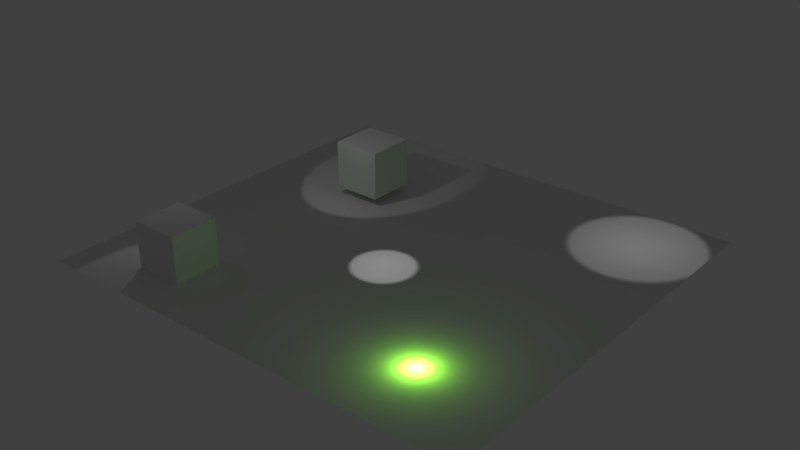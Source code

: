 # Source: animation_various_lights.blend  (saved by Blender 2.81.16; exported with 4.5.12 LTS)
import bpy
from mathutils import Matrix  # noqa: F401  (used for matrix-valued properties, if any)

bpy.ops.wm.read_factory_settings(use_empty=True)
scene = bpy.context.scene
scene.name = 'Scene'

# ---- collections
col_collection_1 = bpy.data.collections.new('Collection 1'); scene.collection.children.link(col_collection_1)

# ---- world
world_world = bpy.data.worlds.new('World'); scene.world = world_world
world_world.color = (0.05088, 0.05088, 0.05088)
world_world.use_sun_shadow = False
world_world.sun_shadow_jitter_overblur = 0.0
world_world.cycles.sampling_method = 'MANUAL'

# ---- lights
light_spot_003 = bpy.data.lights.new('Spot.003', 'SPOT')
light_spot_003.transmission_factor = 0.0
light_spot_003.use_custom_distance = True
light_spot_003.cutoff_distance = 10.0
light_spot_003.energy = 100.0
light_spot_003.shadow_buffer_clip_start = 0.5
light_spot_003.shadow_soft_size = 0.1
light_spot_003.shadow_maximum_resolution = 0.006
light_spot_003.use_absolute_resolution = True
light_spot_002 = bpy.data.lights.new('Spot.002', 'SPOT')
light_spot_002.transmission_factor = 0.0
light_spot_002.energy = 100.0
light_spot_002.shadow_buffer_clip_start = 0.5
light_spot_002.shadow_soft_size = 0.1
light_spot_002.shadow_maximum_resolution = 0.006
light_spot_002.use_absolute_resolution = True
light_spot_001 = bpy.data.lights.new('Spot.001', 'SPOT')
light_spot_001.transmission_factor = 0.0
light_spot_001.energy = 100.0
light_spot_001.shadow_buffer_clip_start = 0.5
light_spot_001.shadow_soft_size = 0.1
light_spot_001.shadow_maximum_resolution = 0.006
light_spot_001.use_absolute_resolution = True
light_spot = bpy.data.lights.new('Spot', 'SPOT')
light_spot.transmission_factor = 0.0
light_spot.energy = 100.0
light_spot.shadow_buffer_clip_start = 0.5
light_spot.shadow_soft_size = 0.1
light_spot.shadow_maximum_resolution = 0.006
light_spot.use_absolute_resolution = True
light_spot.spot_size = 1.222
light_lamp = bpy.data.lights.new('Lamp', 'POINT')
light_lamp.color = (0.3161, 1.0, 0.06024)
light_lamp.transmission_factor = 0.0
light_lamp.cutoff_distance = 30.0
light_lamp.energy = 100.0
light_lamp.shadow_buffer_clip_start = 1.001
light_lamp.shadow_soft_size = 0.1
light_lamp.shadow_maximum_resolution = 0.006
light_lamp.use_absolute_resolution = True

# ---- meshes
me_cube_001 = bpy.data.meshes.new('Cube.001')
me_cube_001.from_pydata([(-1.0, -1.0, -1.0), (-1.0, -1.0, 1.0), (-1.0, 1.0, -1.0), (-1.0, 1.0, 1.0), (1.0, -1.0, -1.0), (1.0, -1.0, 1.0), (1.0, 1.0, -1.0), (1.0, 1.0, 1.0)], [], [(0, 1, 3, 2), (2, 3, 7, 6), (6, 7, 5, 4), (4, 5, 1, 0), (2, 6, 4, 0), (7, 3, 1, 5)])
me_cube_001.use_remesh_preserve_volume = False
me_cube_001.use_remesh_preserve_attributes = False
me_cube_001.use_mirror_vertex_groups = False
me_cube_001.update()
me_cube = bpy.data.meshes.new('Cube')
me_cube.from_pydata([(-1.0, -1.0, -1.0), (-1.0, -1.0, 1.0), (-1.0, 1.0, -1.0), (-1.0, 1.0, 1.0), (1.0, -1.0, -1.0), (1.0, -1.0, 1.0), (1.0, 1.0, -1.0), (1.0, 1.0, 1.0)], [], [(0, 1, 3, 2), (2, 3, 7, 6), (6, 7, 5, 4), (4, 5, 1, 0), (2, 6, 4, 0), (7, 3, 1, 5)])
me_cube.use_remesh_preserve_volume = False
me_cube.use_remesh_preserve_attributes = False
me_cube.use_mirror_vertex_groups = False
me_cube.update()
me_plane = bpy.data.meshes.new('Plane')
me_plane.from_pydata([(-1.0, -1.0, 0.0), (1.0, -1.0, 0.0), (-1.0, 1.0, 0.0), (1.0, 1.0, 0.0)], [], [(0, 1, 3, 2)])
me_plane.use_remesh_preserve_volume = False
me_plane.use_remesh_preserve_attributes = False
me_plane.use_mirror_vertex_groups = False
me_plane.update()

# ---- objects
ob_spotdistancechange = bpy.data.objects.new('SpotDistanceChange', light_spot_003)
ob_spottransformchange = bpy.data.objects.new('SpotTransformChange', light_spot_002)
ob_cube_001 = bpy.data.objects.new('Cube.001', me_cube_001)
ob_shadowcolorchange = bpy.data.objects.new('ShadowColorChange', light_spot_001)
ob_cube = bpy.data.objects.new('Cube', me_cube)
ob_spotrangechange = bpy.data.objects.new('SpotRangeChange', light_spot)
ob_lightcolorchange = bpy.data.objects.new('LightColorChange', light_lamp)
ob_plane = bpy.data.objects.new('Plane', me_plane)

# ---- transforms, parenting, visibility, modifiers, constraints
ob_spotdistancechange.location = (0.2238, -1.214, 3.027)
ob_spotdistancechange.lineart.crease_threshold = 0.0
ob_spottransformchange.location = (-9.396, -1.686, 3.147)
ob_spottransformchange.rotation_euler = (-1.084, 0.8148, 0.9304)
ob_spottransformchange.lineart.crease_threshold = 0.0
ob_cube_001.location = (-5.528, -5.936, 0.7808)
ob_cube_001.lineart.crease_threshold = 0.0
ob_shadowcolorchange.location = (-4.641, -1.298, 6.12)
ob_shadowcolorchange.rotation_euler = (0.6596, -0.1795, 0.2263)
ob_shadowcolorchange.lineart.crease_threshold = 0.0
ob_cube.location = (-4.221, 3.3, 1.216)
ob_cube.lineart.crease_threshold = 0.0
ob_spotrangechange.location = (6.641, 6.036, 3.842)
ob_spotrangechange.lineart.crease_threshold = 0.0
ob_lightcolorchange.location = (5.252, -5.493, 0.2151)
ob_lightcolorchange.rotation_euler = (0.6503, 0.05522, 1.866)
ob_lightcolorchange.lock_rotations_4d = False
ob_lightcolorchange.empty_display_type = 'ARROWS'
ob_lightcolorchange.color = (0.0, 0.0, 0.0, 0.0)
ob_lightcolorchange.lineart.crease_threshold = 0.0
ob_plane.location = (-0.05112, 0.05083, -0.1148)
ob_plane.scale = (9.209, 8.61, 1.0)
ob_plane.lineart.crease_threshold = 0.0

# ---- collection membership
col_collection_1.objects.link(ob_spotdistancechange)
col_collection_1.objects.link(ob_spottransformchange)
col_collection_1.objects.link(ob_cube_001)
col_collection_1.objects.link(ob_shadowcolorchange)
col_collection_1.objects.link(ob_cube)
col_collection_1.objects.link(ob_spotrangechange)
col_collection_1.objects.link(ob_lightcolorchange)
col_collection_1.objects.link(ob_plane)

# ---- scene / render settings (as saved in the file)
scene.frame_start = 0; scene.frame_end = 50; scene.frame_set(40)
scene.render.engine = 'BLENDER_EEVEE_NEXT'
scene.render.resolution_percentage = 50
scene.render.dither_intensity = 0.0
scene.cycles.use_denoising = False
scene.cycles.samples = 128
scene.cycles.sampling_pattern = 'TABULATED_SOBOL'
scene.cycles.use_adaptive_sampling = False
scene.cycles.use_light_tree = False
scene.cycles.blur_glossy = 0.0
scene.cycles.sample_clamp_indirect = 0.0
scene.view_settings.view_transform = 'Standard'
bpy.context.view_layer.update()

# ---- added for rendering (the .blend has no active camera): camera
cam_auto = bpy.data.cameras.new('AutoCamera')
cam_auto.lens = 50.0
cam_auto.sensor_width = 36.0
cam_auto.clip_end = 1000.0
ob_auto_camera = bpy.data.objects.new('AutoCamera', cam_auto)
scene.collection.objects.link(ob_auto_camera)
ob_auto_camera.location = (23.3861, -28.0738, 19.748)
ob_auto_camera.rotation_euler = (1.09748, -7.21219e-08, 0.694738)
scene.camera = ob_auto_camera
bpy.context.view_layer.update()
